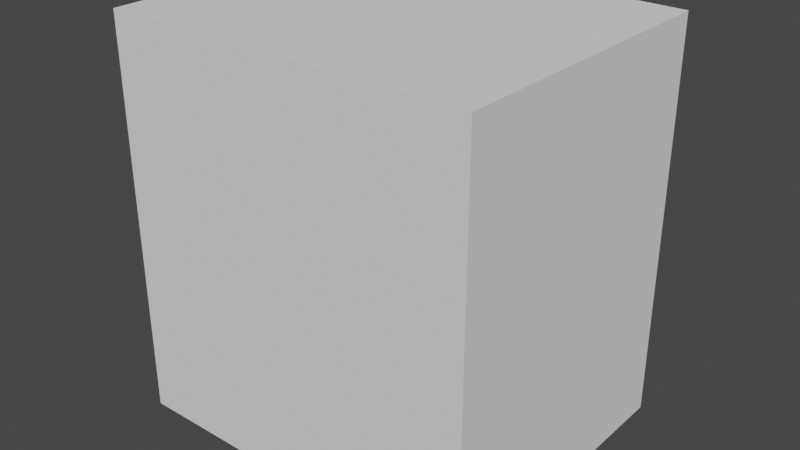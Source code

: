 # Source: small_table.blend  (saved by Blender 2.82.7; exported with 4.5.12 LTS)
import bpy
from mathutils import Matrix  # noqa: F401  (used for matrix-valued properties, if any)

bpy.ops.wm.read_factory_settings(use_empty=True)
scene = bpy.context.scene
scene.name = 'Scene'

# ---- collections
col_collection = bpy.data.collections.new('Collection'); scene.collection.children.link(col_collection)

# ---- world
world_world = bpy.data.worlds.new('World'); scene.world = world_world
world_world.use_nodes = True; world_world.node_tree.nodes.clear()
_N = world_world.node_tree.nodes; _L = world_world.node_tree.links
n0 = _N.new('ShaderNodeOutputWorld'); n0.name = 'World Output'; n0.location = (300, 300)
n1 = _N.new('ShaderNodeBackground'); n1.name = 'Background'; n1.location = (10, 300)
n1.inputs[0].default_value = (0.05088, 0.05088, 0.05088, 1.0)
_L.new(n1.outputs[0], n0.inputs[0])
n0.is_active_output = True
world_world.color = (0.05088, 0.05088, 0.05088)
world_world.use_sun_shadow = False
world_world.sun_shadow_jitter_overblur = 0.0

# ---- meshes
me_cube_001 = bpy.data.meshes.new('Cube.001')
me_cube_001.from_pydata([(-1.0, -1.0, -1.0), (-1.0, -1.0, 1.0), (-1.0, 1.0, -1.0), (-1.0, 1.0, 1.0), (1.0, -1.0, -1.0), (1.0, -1.0, 1.0), (1.0, 1.0, -1.0), (1.0, 1.0, 1.0)], [], [(0, 1, 3, 2), (2, 3, 7, 6), (6, 7, 5, 4), (4, 5, 1, 0), (2, 6, 4, 0), (7, 3, 1, 5)])
_uv = me_cube_001.uv_layers.new(name='UVMap')
_uv.uv.foreach_set('vector', [0.375, 0.0, 0.625, 0.0, 0.625, 0.25, 0.375, 0.25, 0.375, 0.25, 0.625, 0.25, 0.625, 0.5, 0.375, 0.5, 0.375, 0.5, 0.625, 0.5, 0.625, 0.75, 0.375, 0.75, 0.375, 0.75, 0.625, 0.75, 0.625, 1.0, 0.375, 1.0, 0.125, 0.5, 0.375, 0.5, 0.375, 0.75, 0.125, 0.75, 0.625, 0.5, 0.875, 0.5, 0.875, 0.75, 0.625, 0.75])
me_cube_001.use_remesh_fix_poles = True
me_cube_001.use_remesh_preserve_attributes = False
me_cube_001.use_mirror_vertex_groups = False
me_cube_001.update()

# ---- objects
ob_cube = bpy.data.objects.new('Cube', me_cube_001)

# ---- transforms, parenting, visibility, modifiers, constraints
ob_cube.location = (0.0, 0.0, 0.0)
ob_cube.scale = (1.234, 1.0, 1.339)
ob_cube.lineart.crease_threshold = 0.0

# ---- collection membership
col_collection.objects.link(ob_cube)

# ---- scene / render settings (as saved in the file)
scene.frame_start = 1; scene.frame_end = 250; scene.frame_set(1)
scene.render.engine = 'BLENDER_EEVEE_NEXT'
scene.cycles.use_denoising = False
scene.cycles.samples = 128
scene.cycles.sampling_pattern = 'TABULATED_SOBOL'
scene.cycles.use_adaptive_sampling = False
scene.cycles.use_light_tree = False
scene.view_settings.view_transform = 'Filmic'
bpy.context.view_layer.update()

# ---- added for rendering (the .blend has no active camera and no usable light): camera, sun
cam_auto = bpy.data.cameras.new('AutoCamera')
cam_auto.lens = 50.0
cam_auto.sensor_width = 36.0
cam_auto.clip_end = 1000.0
ob_auto_camera = bpy.data.objects.new('AutoCamera', cam_auto)
scene.collection.objects.link(ob_auto_camera)
ob_auto_camera.location = (3.84447, -4.61337, 3.07558)
ob_auto_camera.rotation_euler = (1.09748, -7.21219e-08, 0.694738)
scene.camera = ob_auto_camera
light_auto_sun = bpy.data.lights.new('AutoSun', 'SUN')
light_auto_sun.energy = 3.0
light_auto_sun.angle = 0.0523599
ob_auto_sun = bpy.data.objects.new('AutoSun', light_auto_sun)
scene.collection.objects.link(ob_auto_sun)
ob_auto_sun.rotation_euler = (0.872665, 0.174533, 0.523599)
bpy.context.view_layer.update()
